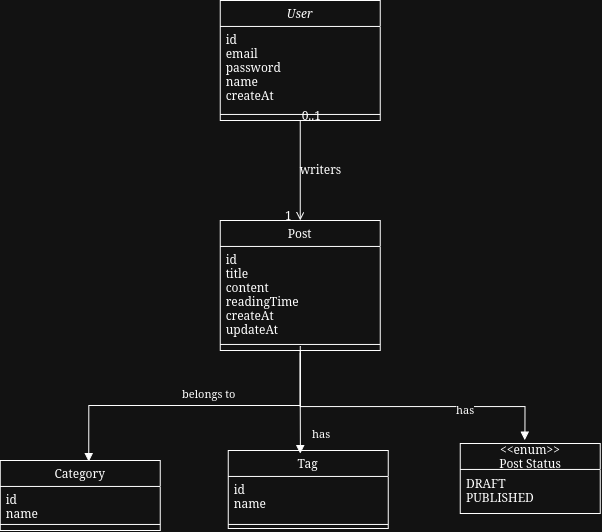

The diagram above was exported from draw.io. Its source (the exported page's mxGraphModel, read from the mxfile embedded in the PNG):
<mxGraphModel dx="968" dy="531" grid="1" gridSize="10" guides="1" tooltips="1" connect="1" arrows="1" fold="1" page="1" pageScale="1" pageWidth="827" pageHeight="1169" math="0" shadow="0">
  <root>
    <mxCell id="WIyWlLk6GJQsqaUBKTNV-0" />
    <mxCell id="WIyWlLk6GJQsqaUBKTNV-1" parent="WIyWlLk6GJQsqaUBKTNV-0" />
    <mxCell id="zkfFHV4jXpPFQw0GAbJ--0" parent="WIyWlLk6GJQsqaUBKTNV-1" style="swimlane;fontStyle=2;align=center;verticalAlign=top;childLayout=stackLayout;horizontal=1;startSize=26;horizontalStack=0;resizeParent=1;resizeLast=0;collapsible=1;marginBottom=0;rounded=0;shadow=0;strokeWidth=1;" value="User" vertex="1">
      <mxGeometry height="120" width="160" x="290" as="geometry">
        <mxRectangle height="26" width="160" x="230" y="140" as="alternateBounds" />
      </mxGeometry>
    </mxCell>
    <mxCell id="zkfFHV4jXpPFQw0GAbJ--1" parent="zkfFHV4jXpPFQw0GAbJ--0" style="text;align=left;verticalAlign=top;spacingLeft=4;spacingRight=4;overflow=hidden;rotatable=0;points=[[0,0.5],[1,0.5]];portConstraint=eastwest;" value="id&#10;email&#10;password&#10;name&#10;createAt" vertex="1">
      <mxGeometry height="84" width="160" y="26" as="geometry" />
    </mxCell>
    <mxCell id="zkfFHV4jXpPFQw0GAbJ--4" parent="zkfFHV4jXpPFQw0GAbJ--0" style="line;html=1;strokeWidth=1;align=left;verticalAlign=middle;spacingTop=-1;spacingLeft=3;spacingRight=3;rotatable=0;labelPosition=right;points=[];portConstraint=eastwest;" value="" vertex="1">
      <mxGeometry height="8" width="160" y="110" as="geometry" />
    </mxCell>
    <mxCell id="zkfFHV4jXpPFQw0GAbJ--6" parent="WIyWlLk6GJQsqaUBKTNV-1" style="swimlane;fontStyle=0;align=center;verticalAlign=top;childLayout=stackLayout;horizontal=1;startSize=26;horizontalStack=0;resizeParent=1;resizeLast=0;collapsible=1;marginBottom=0;rounded=0;shadow=0;strokeWidth=1;" value="Category&#10;" vertex="1">
      <mxGeometry height="70" width="160" x="70" y="460" as="geometry">
        <mxRectangle height="26" width="160" x="130" y="380" as="alternateBounds" />
      </mxGeometry>
    </mxCell>
    <mxCell id="zkfFHV4jXpPFQw0GAbJ--7" parent="zkfFHV4jXpPFQw0GAbJ--6" style="text;align=left;verticalAlign=top;spacingLeft=4;spacingRight=4;overflow=hidden;rotatable=0;points=[[0,0.5],[1,0.5]];portConstraint=eastwest;" value="id&#10;name&#10;" vertex="1">
      <mxGeometry height="34" width="160" y="26" as="geometry" />
    </mxCell>
    <mxCell id="zkfFHV4jXpPFQw0GAbJ--9" parent="zkfFHV4jXpPFQw0GAbJ--6" style="line;html=1;strokeWidth=1;align=left;verticalAlign=middle;spacingTop=-1;spacingLeft=3;spacingRight=3;rotatable=0;labelPosition=right;points=[];portConstraint=eastwest;" value="" vertex="1">
      <mxGeometry height="8" width="160" y="60" as="geometry" />
    </mxCell>
    <mxCell id="zkfFHV4jXpPFQw0GAbJ--13" parent="WIyWlLk6GJQsqaUBKTNV-1" style="swimlane;fontStyle=0;align=center;verticalAlign=top;childLayout=stackLayout;horizontal=1;startSize=26;horizontalStack=0;resizeParent=1;resizeLast=0;collapsible=1;marginBottom=0;rounded=0;shadow=0;strokeWidth=1;" value="Tag" vertex="1">
      <mxGeometry height="78" width="160" x="298" y="450" as="geometry">
        <mxRectangle height="26" width="170" x="340" y="380" as="alternateBounds" />
      </mxGeometry>
    </mxCell>
    <mxCell id="zkfFHV4jXpPFQw0GAbJ--14" parent="zkfFHV4jXpPFQw0GAbJ--13" style="text;align=left;verticalAlign=top;spacingLeft=4;spacingRight=4;overflow=hidden;rotatable=0;points=[[0,0.5],[1,0.5]];portConstraint=eastwest;" value="id &#10;name&#10;" vertex="1">
      <mxGeometry height="44" width="160" y="26" as="geometry" />
    </mxCell>
    <mxCell id="zkfFHV4jXpPFQw0GAbJ--15" parent="zkfFHV4jXpPFQw0GAbJ--13" style="line;html=1;strokeWidth=1;align=left;verticalAlign=middle;spacingTop=-1;spacingLeft=3;spacingRight=3;rotatable=0;labelPosition=right;points=[];portConstraint=eastwest;" value="" vertex="1">
      <mxGeometry height="8" width="160" y="70" as="geometry" />
    </mxCell>
    <mxCell id="zkfFHV4jXpPFQw0GAbJ--17" parent="WIyWlLk6GJQsqaUBKTNV-1" style="swimlane;fontStyle=0;align=center;verticalAlign=top;childLayout=stackLayout;horizontal=1;startSize=26;horizontalStack=0;resizeParent=1;resizeLast=0;collapsible=1;marginBottom=0;rounded=0;shadow=0;strokeWidth=1;" value="Post" vertex="1">
      <mxGeometry height="130" width="160" x="290" y="220" as="geometry">
        <mxRectangle height="26" width="160" x="550" y="140" as="alternateBounds" />
      </mxGeometry>
    </mxCell>
    <mxCell id="zkfFHV4jXpPFQw0GAbJ--18" parent="zkfFHV4jXpPFQw0GAbJ--17" style="text;align=left;verticalAlign=top;spacingLeft=4;spacingRight=4;overflow=hidden;rotatable=0;points=[[0,0.5],[1,0.5]];portConstraint=eastwest;" value="id &#10;title&#10;content&#10;readingTime&#10;createAt&#10;updateAt&#10;" vertex="1">
      <mxGeometry height="94" width="160" y="26" as="geometry" />
    </mxCell>
    <mxCell id="zkfFHV4jXpPFQw0GAbJ--23" parent="zkfFHV4jXpPFQw0GAbJ--17" style="line;html=1;strokeWidth=1;align=left;verticalAlign=middle;spacingTop=-1;spacingLeft=3;spacingRight=3;rotatable=0;labelPosition=right;points=[];portConstraint=eastwest;" value="" vertex="1">
      <mxGeometry height="8" width="160" y="120" as="geometry" />
    </mxCell>
    <mxCell id="zkfFHV4jXpPFQw0GAbJ--26" edge="1" parent="WIyWlLk6GJQsqaUBKTNV-1" source="zkfFHV4jXpPFQw0GAbJ--0" style="endArrow=open;shadow=0;strokeWidth=1;rounded=0;curved=0;endFill=1;edgeStyle=elbowEdgeStyle;elbow=vertical;" target="zkfFHV4jXpPFQw0GAbJ--17" value="">
      <mxGeometry relative="1" x="0.5" y="41" as="geometry">
        <mxPoint x="-40" y="32" as="offset" />
        <mxPoint x="380" y="192" as="sourcePoint" />
        <mxPoint x="540" y="192" as="targetPoint" />
      </mxGeometry>
    </mxCell>
    <mxCell id="zkfFHV4jXpPFQw0GAbJ--27" connectable="0" parent="zkfFHV4jXpPFQw0GAbJ--26" style="resizable=0;align=left;verticalAlign=bottom;labelBackgroundColor=none;fontSize=12;" value="0..1" vertex="1">
      <mxGeometry relative="1" x="-1" as="geometry">
        <mxPoint y="4" as="offset" />
      </mxGeometry>
    </mxCell>
    <mxCell id="zkfFHV4jXpPFQw0GAbJ--28" connectable="0" parent="zkfFHV4jXpPFQw0GAbJ--26" style="resizable=0;align=right;verticalAlign=bottom;labelBackgroundColor=none;fontSize=12;" value="1" vertex="1">
      <mxGeometry relative="1" x="1" as="geometry">
        <mxPoint x="-7" y="4" as="offset" />
      </mxGeometry>
    </mxCell>
    <mxCell id="zkfFHV4jXpPFQw0GAbJ--29" connectable="0" parent="zkfFHV4jXpPFQw0GAbJ--26" style="text;html=1;resizable=0;points=[];;align=center;verticalAlign=middle;labelBackgroundColor=none;rounded=0;shadow=0;strokeWidth=1;fontSize=12;" value="writers" vertex="1">
      <mxGeometry relative="1" x="0.5" y="49" as="geometry">
        <mxPoint x="-29" y="-26" as="offset" />
      </mxGeometry>
    </mxCell>
    <mxCell id="PuBUYiFnS9A6eClsDii0-1" edge="1" parent="WIyWlLk6GJQsqaUBKTNV-1" source="zkfFHV4jXpPFQw0GAbJ--17" style="endArrow=block;endFill=1;html=1;edgeStyle=orthogonalEdgeStyle;align=left;verticalAlign=top;rounded=0;entryX=0.553;entryY=0.018;entryDx=0;entryDy=0;entryPerimeter=0;exitX=0.5;exitY=1;exitDx=0;exitDy=0;" target="zkfFHV4jXpPFQw0GAbJ--6" value="&lt;div&gt;belongs to&lt;/div&gt;">
      <mxGeometry relative="1" x="0.0844" y="-25" as="geometry">
        <mxPoint as="offset" />
        <mxPoint x="320" y="260" as="sourcePoint" />
        <mxPoint x="480" y="260" as="targetPoint" />
      </mxGeometry>
    </mxCell>
    <mxCell id="PuBUYiFnS9A6eClsDii0-3" edge="1" parent="WIyWlLk6GJQsqaUBKTNV-1" style="endArrow=block;endFill=1;html=1;edgeStyle=orthogonalEdgeStyle;align=left;verticalAlign=top;rounded=0;entryX=0.451;entryY=0.003;entryDx=0;entryDy=0;entryPerimeter=0;exitX=0.5;exitY=1;exitDx=0;exitDy=0;" value="has">
      <mxGeometry relative="1" x="0.3472" y="10" as="geometry">
        <mxPoint as="offset" />
        <mxPoint x="370" y="353" as="sourcePoint" />
        <mxPoint x="370.1600000000001" y="453.23400000000004" as="targetPoint" />
      </mxGeometry>
    </mxCell>
    <mxCell id="PuBUYiFnS9A6eClsDii0-5" parent="WIyWlLk6GJQsqaUBKTNV-1" style="swimlane;fontStyle=0;childLayout=stackLayout;horizontal=1;startSize=26;fillColor=none;horizontalStack=0;resizeParent=1;resizeParentMax=0;resizeLast=0;collapsible=1;marginBottom=0;whiteSpace=wrap;html=1;" value="&lt;div&gt;&amp;lt;&amp;lt;enum&amp;gt;&amp;gt;&lt;/div&gt;&lt;div&gt;Post Status&lt;/div&gt;" vertex="1">
      <mxGeometry height="70" width="140" x="530" y="443" as="geometry" />
    </mxCell>
    <mxCell id="PuBUYiFnS9A6eClsDii0-6" parent="PuBUYiFnS9A6eClsDii0-5" style="text;strokeColor=none;fillColor=none;align=left;verticalAlign=top;spacingLeft=4;spacingRight=4;overflow=hidden;rotatable=0;points=[[0,0.5],[1,0.5]];portConstraint=eastwest;whiteSpace=wrap;html=1;" value="&lt;div&gt;DRAFT&lt;/div&gt;&lt;div&gt;PUBLISHED&lt;/div&gt;" vertex="1">
      <mxGeometry height="44" width="140" y="26" as="geometry" />
    </mxCell>
    <mxCell id="PuBUYiFnS9A6eClsDii0-9" edge="1" parent="WIyWlLk6GJQsqaUBKTNV-1" style="endArrow=block;endFill=1;html=1;edgeStyle=orthogonalEdgeStyle;align=left;verticalAlign=top;rounded=0;entryX=0.462;entryY=0.011;entryDx=0;entryDy=0;entryPerimeter=0;exitX=0.5;exitY=1;exitDx=0;exitDy=0;" value="has">
      <mxGeometry relative="1" x="0.3472" y="10" as="geometry">
        <mxPoint as="offset" />
        <Array as="points">
          <mxPoint x="370" y="406" />
          <mxPoint x="594.67" y="406" />
        </Array>
        <mxPoint x="370" y="346" as="sourcePoint" />
        <mxPoint x="594.6799999999998" y="439.77" as="targetPoint" />
      </mxGeometry>
    </mxCell>
  </root>
</mxGraphModel>